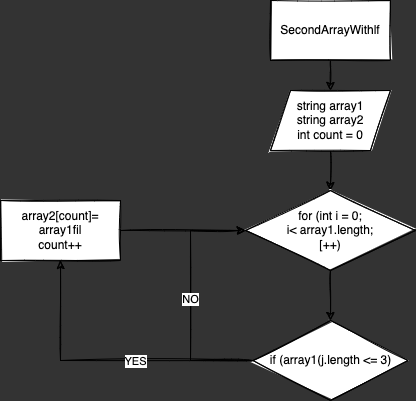

The diagram above was exported from draw.io. Its source (the exported page's mxGraphModel, read from the mxfile embedded in the PNG):
<mxGraphModel dx="74" dy="451" grid="0" gridSize="10" guides="1" tooltips="1" connect="1" arrows="1" fold="1" page="1" pageScale="1" pageWidth="827" pageHeight="1169" background="#333333" math="0" shadow="1">
  <root>
    <mxCell id="0" />
    <mxCell id="1" parent="0" />
    <mxCell id="4" value="" style="edgeStyle=none;html=1;sketch=1;rounded=0;" parent="1" source="2" target="3" edge="1">
      <mxGeometry relative="1" as="geometry" />
    </mxCell>
    <mxCell id="2" value="SecondArrayWithlf" style="rounded=0;whiteSpace=wrap;html=1;sketch=1;" parent="1" vertex="1">
      <mxGeometry x="420" y="90" width="120" height="60" as="geometry" />
    </mxCell>
    <mxCell id="6" value="" style="edgeStyle=none;html=1;sketch=1;rounded=0;" parent="1" source="3" target="5" edge="1">
      <mxGeometry relative="1" as="geometry" />
    </mxCell>
    <mxCell id="3" value="&lt;div&gt;string array1&lt;/div&gt;&lt;div&gt;string array2&lt;/div&gt;&lt;div&gt;int count = 0&lt;/div&gt;" style="shape=parallelogram;perimeter=parallelogramPerimeter;whiteSpace=wrap;html=1;fixedSize=1;sketch=1;rounded=0;" parent="1" vertex="1">
      <mxGeometry x="420" y="180" width="120" height="60" as="geometry" />
    </mxCell>
    <mxCell id="8" value="" style="edgeStyle=none;html=1;sketch=1;rounded=0;" parent="1" source="5" target="7" edge="1">
      <mxGeometry relative="1" as="geometry" />
    </mxCell>
    <mxCell id="5" value="&lt;div&gt;for (int i = 0;&lt;/div&gt;&lt;div&gt;i&amp;lt; array1.length;&lt;/div&gt;&lt;div&gt;[++)&lt;/div&gt;" style="rhombus;whiteSpace=wrap;html=1;sketch=1;rounded=0;" parent="1" vertex="1">
      <mxGeometry x="395" y="280" width="170" height="80" as="geometry" />
    </mxCell>
    <mxCell id="10" value="NO" style="edgeStyle=orthogonalEdgeStyle;html=1;entryX=0;entryY=0.5;entryDx=0;entryDy=0;jumpStyle=sharp;sketch=1;rounded=0;" parent="1" source="7" target="5" edge="1">
      <mxGeometry relative="1" as="geometry">
        <mxPoint x="322.5" y="450" as="targetPoint" />
        <Array as="points">
          <mxPoint x="340" y="450" />
          <mxPoint x="340" y="320" />
        </Array>
      </mxGeometry>
    </mxCell>
    <mxCell id="12" value="" style="edgeStyle=orthogonalEdgeStyle;html=1;sketch=1;rounded=0;" parent="1" source="7" target="11" edge="1">
      <mxGeometry relative="1" as="geometry" />
    </mxCell>
    <mxCell id="16" value="YES" style="edgeLabel;html=1;align=center;verticalAlign=middle;resizable=0;points=[];sketch=1;rounded=0;" parent="12" vertex="1" connectable="0">
      <mxGeometry x="-0.1897" relative="1" as="geometry">
        <mxPoint x="1" as="offset" />
      </mxGeometry>
    </mxCell>
    <mxCell id="7" value="if (array1(j.length &amp;lt;= 3)" style="rhombus;whiteSpace=wrap;html=1;sketch=1;rounded=0;" parent="1" vertex="1">
      <mxGeometry x="402.5" y="410" width="155" height="80" as="geometry" />
    </mxCell>
    <mxCell id="11" value="&lt;div&gt;array2[count]= array1fil&lt;/div&gt;&lt;div&gt;count++&lt;/div&gt;" style="whiteSpace=wrap;html=1;sketch=1;rounded=0;" parent="1" vertex="1">
      <mxGeometry x="150" y="290" width="120" height="60" as="geometry" />
    </mxCell>
    <mxCell id="13" value="" style="endArrow=classic;html=1;exitX=1;exitY=0.5;exitDx=0;exitDy=0;entryX=0;entryY=0.5;entryDx=0;entryDy=0;sketch=1;rounded=0;" parent="1" source="11" target="5" edge="1">
      <mxGeometry width="50" height="50" relative="1" as="geometry">
        <mxPoint x="410" y="360" as="sourcePoint" />
        <mxPoint x="460" y="310" as="targetPoint" />
      </mxGeometry>
    </mxCell>
  </root>
</mxGraphModel>